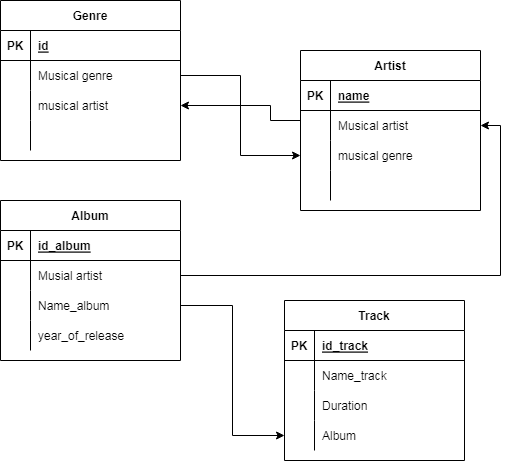

The diagram above was exported from draw.io. Its source (the exported page's mxGraphModel, read from the mxfile embedded in the PNG):
<mxGraphModel dx="1422" dy="794" grid="1" gridSize="10" guides="1" tooltips="1" connect="1" arrows="1" fold="1" page="1" pageScale="1" pageWidth="827" pageHeight="1169" math="0" shadow="0">
  <root>
    <mxCell id="0" />
    <mxCell id="1" parent="0" />
    <mxCell id="njgo1OBMC00gVKWGOyq1-15" value="Genre" style="shape=table;startSize=30;container=1;collapsible=1;childLayout=tableLayout;fixedRows=1;rowLines=0;fontStyle=1;align=center;resizeLast=1;" vertex="1" parent="1">
      <mxGeometry x="40" y="80" width="180" height="160" as="geometry" />
    </mxCell>
    <mxCell id="njgo1OBMC00gVKWGOyq1-16" value="" style="shape=tableRow;horizontal=0;startSize=0;swimlaneHead=0;swimlaneBody=0;fillColor=none;collapsible=0;dropTarget=0;points=[[0,0.5],[1,0.5]];portConstraint=eastwest;top=0;left=0;right=0;bottom=1;" vertex="1" parent="njgo1OBMC00gVKWGOyq1-15">
      <mxGeometry y="30" width="180" height="30" as="geometry" />
    </mxCell>
    <mxCell id="njgo1OBMC00gVKWGOyq1-17" value="PK" style="shape=partialRectangle;connectable=0;fillColor=none;top=0;left=0;bottom=0;right=0;fontStyle=1;overflow=hidden;" vertex="1" parent="njgo1OBMC00gVKWGOyq1-16">
      <mxGeometry width="30" height="30" as="geometry">
        <mxRectangle width="30" height="30" as="alternateBounds" />
      </mxGeometry>
    </mxCell>
    <mxCell id="njgo1OBMC00gVKWGOyq1-18" value="id" style="shape=partialRectangle;connectable=0;fillColor=none;top=0;left=0;bottom=0;right=0;align=left;spacingLeft=6;fontStyle=5;overflow=hidden;" vertex="1" parent="njgo1OBMC00gVKWGOyq1-16">
      <mxGeometry x="30" width="150" height="30" as="geometry">
        <mxRectangle width="150" height="30" as="alternateBounds" />
      </mxGeometry>
    </mxCell>
    <mxCell id="njgo1OBMC00gVKWGOyq1-19" value="" style="shape=tableRow;horizontal=0;startSize=0;swimlaneHead=0;swimlaneBody=0;fillColor=none;collapsible=0;dropTarget=0;points=[[0,0.5],[1,0.5]];portConstraint=eastwest;top=0;left=0;right=0;bottom=0;" vertex="1" parent="njgo1OBMC00gVKWGOyq1-15">
      <mxGeometry y="60" width="180" height="30" as="geometry" />
    </mxCell>
    <mxCell id="njgo1OBMC00gVKWGOyq1-20" value="" style="shape=partialRectangle;connectable=0;fillColor=none;top=0;left=0;bottom=0;right=0;editable=1;overflow=hidden;" vertex="1" parent="njgo1OBMC00gVKWGOyq1-19">
      <mxGeometry width="30" height="30" as="geometry">
        <mxRectangle width="30" height="30" as="alternateBounds" />
      </mxGeometry>
    </mxCell>
    <mxCell id="njgo1OBMC00gVKWGOyq1-21" value="Musical genre" style="shape=partialRectangle;connectable=0;fillColor=none;top=0;left=0;bottom=0;right=0;align=left;spacingLeft=6;overflow=hidden;" vertex="1" parent="njgo1OBMC00gVKWGOyq1-19">
      <mxGeometry x="30" width="150" height="30" as="geometry">
        <mxRectangle width="150" height="30" as="alternateBounds" />
      </mxGeometry>
    </mxCell>
    <mxCell id="njgo1OBMC00gVKWGOyq1-22" value="" style="shape=tableRow;horizontal=0;startSize=0;swimlaneHead=0;swimlaneBody=0;fillColor=none;collapsible=0;dropTarget=0;points=[[0,0.5],[1,0.5]];portConstraint=eastwest;top=0;left=0;right=0;bottom=0;" vertex="1" parent="njgo1OBMC00gVKWGOyq1-15">
      <mxGeometry y="90" width="180" height="30" as="geometry" />
    </mxCell>
    <mxCell id="njgo1OBMC00gVKWGOyq1-23" value="" style="shape=partialRectangle;connectable=0;fillColor=none;top=0;left=0;bottom=0;right=0;editable=1;overflow=hidden;" vertex="1" parent="njgo1OBMC00gVKWGOyq1-22">
      <mxGeometry width="30" height="30" as="geometry">
        <mxRectangle width="30" height="30" as="alternateBounds" />
      </mxGeometry>
    </mxCell>
    <mxCell id="njgo1OBMC00gVKWGOyq1-24" value="musical artist" style="shape=partialRectangle;connectable=0;fillColor=none;top=0;left=0;bottom=0;right=0;align=left;spacingLeft=6;overflow=hidden;" vertex="1" parent="njgo1OBMC00gVKWGOyq1-22">
      <mxGeometry x="30" width="150" height="30" as="geometry">
        <mxRectangle width="150" height="30" as="alternateBounds" />
      </mxGeometry>
    </mxCell>
    <mxCell id="njgo1OBMC00gVKWGOyq1-25" value="" style="shape=tableRow;horizontal=0;startSize=0;swimlaneHead=0;swimlaneBody=0;fillColor=none;collapsible=0;dropTarget=0;points=[[0,0.5],[1,0.5]];portConstraint=eastwest;top=0;left=0;right=0;bottom=0;" vertex="1" parent="njgo1OBMC00gVKWGOyq1-15">
      <mxGeometry y="120" width="180" height="30" as="geometry" />
    </mxCell>
    <mxCell id="njgo1OBMC00gVKWGOyq1-26" value="" style="shape=partialRectangle;connectable=0;fillColor=none;top=0;left=0;bottom=0;right=0;editable=1;overflow=hidden;" vertex="1" parent="njgo1OBMC00gVKWGOyq1-25">
      <mxGeometry width="30" height="30" as="geometry">
        <mxRectangle width="30" height="30" as="alternateBounds" />
      </mxGeometry>
    </mxCell>
    <mxCell id="njgo1OBMC00gVKWGOyq1-27" value="" style="shape=partialRectangle;connectable=0;fillColor=none;top=0;left=0;bottom=0;right=0;align=left;spacingLeft=6;overflow=hidden;" vertex="1" parent="njgo1OBMC00gVKWGOyq1-25">
      <mxGeometry x="30" width="150" height="30" as="geometry">
        <mxRectangle width="150" height="30" as="alternateBounds" />
      </mxGeometry>
    </mxCell>
    <mxCell id="njgo1OBMC00gVKWGOyq1-28" value="Artist" style="shape=table;startSize=30;container=1;collapsible=1;childLayout=tableLayout;fixedRows=1;rowLines=0;fontStyle=1;align=center;resizeLast=1;" vertex="1" parent="1">
      <mxGeometry x="340" y="130" width="180" height="160" as="geometry" />
    </mxCell>
    <mxCell id="njgo1OBMC00gVKWGOyq1-29" value="" style="shape=tableRow;horizontal=0;startSize=0;swimlaneHead=0;swimlaneBody=0;fillColor=none;collapsible=0;dropTarget=0;points=[[0,0.5],[1,0.5]];portConstraint=eastwest;top=0;left=0;right=0;bottom=1;" vertex="1" parent="njgo1OBMC00gVKWGOyq1-28">
      <mxGeometry y="30" width="180" height="30" as="geometry" />
    </mxCell>
    <mxCell id="njgo1OBMC00gVKWGOyq1-30" value="PK" style="shape=partialRectangle;connectable=0;fillColor=none;top=0;left=0;bottom=0;right=0;fontStyle=1;overflow=hidden;" vertex="1" parent="njgo1OBMC00gVKWGOyq1-29">
      <mxGeometry width="30" height="30" as="geometry">
        <mxRectangle width="30" height="30" as="alternateBounds" />
      </mxGeometry>
    </mxCell>
    <mxCell id="njgo1OBMC00gVKWGOyq1-31" value="name" style="shape=partialRectangle;connectable=0;fillColor=none;top=0;left=0;bottom=0;right=0;align=left;spacingLeft=6;fontStyle=5;overflow=hidden;" vertex="1" parent="njgo1OBMC00gVKWGOyq1-29">
      <mxGeometry x="30" width="150" height="30" as="geometry">
        <mxRectangle width="150" height="30" as="alternateBounds" />
      </mxGeometry>
    </mxCell>
    <mxCell id="njgo1OBMC00gVKWGOyq1-32" value="" style="shape=tableRow;horizontal=0;startSize=0;swimlaneHead=0;swimlaneBody=0;fillColor=none;collapsible=0;dropTarget=0;points=[[0,0.5],[1,0.5]];portConstraint=eastwest;top=0;left=0;right=0;bottom=0;" vertex="1" parent="njgo1OBMC00gVKWGOyq1-28">
      <mxGeometry y="60" width="180" height="30" as="geometry" />
    </mxCell>
    <mxCell id="njgo1OBMC00gVKWGOyq1-33" value="" style="shape=partialRectangle;connectable=0;fillColor=none;top=0;left=0;bottom=0;right=0;editable=1;overflow=hidden;" vertex="1" parent="njgo1OBMC00gVKWGOyq1-32">
      <mxGeometry width="30" height="30" as="geometry">
        <mxRectangle width="30" height="30" as="alternateBounds" />
      </mxGeometry>
    </mxCell>
    <mxCell id="njgo1OBMC00gVKWGOyq1-34" value="Musical artist" style="shape=partialRectangle;connectable=0;fillColor=none;top=0;left=0;bottom=0;right=0;align=left;spacingLeft=6;overflow=hidden;" vertex="1" parent="njgo1OBMC00gVKWGOyq1-32">
      <mxGeometry x="30" width="150" height="30" as="geometry">
        <mxRectangle width="150" height="30" as="alternateBounds" />
      </mxGeometry>
    </mxCell>
    <mxCell id="njgo1OBMC00gVKWGOyq1-35" value="" style="shape=tableRow;horizontal=0;startSize=0;swimlaneHead=0;swimlaneBody=0;fillColor=none;collapsible=0;dropTarget=0;points=[[0,0.5],[1,0.5]];portConstraint=eastwest;top=0;left=0;right=0;bottom=0;" vertex="1" parent="njgo1OBMC00gVKWGOyq1-28">
      <mxGeometry y="90" width="180" height="30" as="geometry" />
    </mxCell>
    <mxCell id="njgo1OBMC00gVKWGOyq1-36" value="" style="shape=partialRectangle;connectable=0;fillColor=none;top=0;left=0;bottom=0;right=0;editable=1;overflow=hidden;" vertex="1" parent="njgo1OBMC00gVKWGOyq1-35">
      <mxGeometry width="30" height="30" as="geometry">
        <mxRectangle width="30" height="30" as="alternateBounds" />
      </mxGeometry>
    </mxCell>
    <mxCell id="njgo1OBMC00gVKWGOyq1-37" value="musical genre" style="shape=partialRectangle;connectable=0;fillColor=none;top=0;left=0;bottom=0;right=0;align=left;spacingLeft=6;overflow=hidden;" vertex="1" parent="njgo1OBMC00gVKWGOyq1-35">
      <mxGeometry x="30" width="150" height="30" as="geometry">
        <mxRectangle width="150" height="30" as="alternateBounds" />
      </mxGeometry>
    </mxCell>
    <mxCell id="njgo1OBMC00gVKWGOyq1-38" value="" style="shape=tableRow;horizontal=0;startSize=0;swimlaneHead=0;swimlaneBody=0;fillColor=none;collapsible=0;dropTarget=0;points=[[0,0.5],[1,0.5]];portConstraint=eastwest;top=0;left=0;right=0;bottom=0;" vertex="1" parent="njgo1OBMC00gVKWGOyq1-28">
      <mxGeometry y="120" width="180" height="30" as="geometry" />
    </mxCell>
    <mxCell id="njgo1OBMC00gVKWGOyq1-39" value="" style="shape=partialRectangle;connectable=0;fillColor=none;top=0;left=0;bottom=0;right=0;editable=1;overflow=hidden;" vertex="1" parent="njgo1OBMC00gVKWGOyq1-38">
      <mxGeometry width="30" height="30" as="geometry">
        <mxRectangle width="30" height="30" as="alternateBounds" />
      </mxGeometry>
    </mxCell>
    <mxCell id="njgo1OBMC00gVKWGOyq1-40" value="" style="shape=partialRectangle;connectable=0;fillColor=none;top=0;left=0;bottom=0;right=0;align=left;spacingLeft=6;overflow=hidden;" vertex="1" parent="njgo1OBMC00gVKWGOyq1-38">
      <mxGeometry x="30" width="150" height="30" as="geometry">
        <mxRectangle width="150" height="30" as="alternateBounds" />
      </mxGeometry>
    </mxCell>
    <mxCell id="njgo1OBMC00gVKWGOyq1-41" value="Album" style="shape=table;startSize=30;container=1;collapsible=1;childLayout=tableLayout;fixedRows=1;rowLines=0;fontStyle=1;align=center;resizeLast=1;" vertex="1" parent="1">
      <mxGeometry x="40" y="280" width="180" height="160" as="geometry" />
    </mxCell>
    <mxCell id="njgo1OBMC00gVKWGOyq1-42" value="" style="shape=tableRow;horizontal=0;startSize=0;swimlaneHead=0;swimlaneBody=0;fillColor=none;collapsible=0;dropTarget=0;points=[[0,0.5],[1,0.5]];portConstraint=eastwest;top=0;left=0;right=0;bottom=1;" vertex="1" parent="njgo1OBMC00gVKWGOyq1-41">
      <mxGeometry y="30" width="180" height="30" as="geometry" />
    </mxCell>
    <mxCell id="njgo1OBMC00gVKWGOyq1-43" value="PK" style="shape=partialRectangle;connectable=0;fillColor=none;top=0;left=0;bottom=0;right=0;fontStyle=1;overflow=hidden;" vertex="1" parent="njgo1OBMC00gVKWGOyq1-42">
      <mxGeometry width="30" height="30" as="geometry">
        <mxRectangle width="30" height="30" as="alternateBounds" />
      </mxGeometry>
    </mxCell>
    <mxCell id="njgo1OBMC00gVKWGOyq1-44" value="id_album" style="shape=partialRectangle;connectable=0;fillColor=none;top=0;left=0;bottom=0;right=0;align=left;spacingLeft=6;fontStyle=5;overflow=hidden;" vertex="1" parent="njgo1OBMC00gVKWGOyq1-42">
      <mxGeometry x="30" width="150" height="30" as="geometry">
        <mxRectangle width="150" height="30" as="alternateBounds" />
      </mxGeometry>
    </mxCell>
    <mxCell id="njgo1OBMC00gVKWGOyq1-45" value="" style="shape=tableRow;horizontal=0;startSize=0;swimlaneHead=0;swimlaneBody=0;fillColor=none;collapsible=0;dropTarget=0;points=[[0,0.5],[1,0.5]];portConstraint=eastwest;top=0;left=0;right=0;bottom=0;" vertex="1" parent="njgo1OBMC00gVKWGOyq1-41">
      <mxGeometry y="60" width="180" height="30" as="geometry" />
    </mxCell>
    <mxCell id="njgo1OBMC00gVKWGOyq1-46" value="" style="shape=partialRectangle;connectable=0;fillColor=none;top=0;left=0;bottom=0;right=0;editable=1;overflow=hidden;" vertex="1" parent="njgo1OBMC00gVKWGOyq1-45">
      <mxGeometry width="30" height="30" as="geometry">
        <mxRectangle width="30" height="30" as="alternateBounds" />
      </mxGeometry>
    </mxCell>
    <mxCell id="njgo1OBMC00gVKWGOyq1-47" value="Musial artist" style="shape=partialRectangle;connectable=0;fillColor=none;top=0;left=0;bottom=0;right=0;align=left;spacingLeft=6;overflow=hidden;" vertex="1" parent="njgo1OBMC00gVKWGOyq1-45">
      <mxGeometry x="30" width="150" height="30" as="geometry">
        <mxRectangle width="150" height="30" as="alternateBounds" />
      </mxGeometry>
    </mxCell>
    <mxCell id="njgo1OBMC00gVKWGOyq1-48" value="" style="shape=tableRow;horizontal=0;startSize=0;swimlaneHead=0;swimlaneBody=0;fillColor=none;collapsible=0;dropTarget=0;points=[[0,0.5],[1,0.5]];portConstraint=eastwest;top=0;left=0;right=0;bottom=0;" vertex="1" parent="njgo1OBMC00gVKWGOyq1-41">
      <mxGeometry y="90" width="180" height="30" as="geometry" />
    </mxCell>
    <mxCell id="njgo1OBMC00gVKWGOyq1-49" value="" style="shape=partialRectangle;connectable=0;fillColor=none;top=0;left=0;bottom=0;right=0;editable=1;overflow=hidden;" vertex="1" parent="njgo1OBMC00gVKWGOyq1-48">
      <mxGeometry width="30" height="30" as="geometry">
        <mxRectangle width="30" height="30" as="alternateBounds" />
      </mxGeometry>
    </mxCell>
    <mxCell id="njgo1OBMC00gVKWGOyq1-50" value="Name_album" style="shape=partialRectangle;connectable=0;fillColor=none;top=0;left=0;bottom=0;right=0;align=left;spacingLeft=6;overflow=hidden;" vertex="1" parent="njgo1OBMC00gVKWGOyq1-48">
      <mxGeometry x="30" width="150" height="30" as="geometry">
        <mxRectangle width="150" height="30" as="alternateBounds" />
      </mxGeometry>
    </mxCell>
    <mxCell id="njgo1OBMC00gVKWGOyq1-51" value="" style="shape=tableRow;horizontal=0;startSize=0;swimlaneHead=0;swimlaneBody=0;fillColor=none;collapsible=0;dropTarget=0;points=[[0,0.5],[1,0.5]];portConstraint=eastwest;top=0;left=0;right=0;bottom=0;" vertex="1" parent="njgo1OBMC00gVKWGOyq1-41">
      <mxGeometry y="120" width="180" height="30" as="geometry" />
    </mxCell>
    <mxCell id="njgo1OBMC00gVKWGOyq1-52" value="" style="shape=partialRectangle;connectable=0;fillColor=none;top=0;left=0;bottom=0;right=0;editable=1;overflow=hidden;" vertex="1" parent="njgo1OBMC00gVKWGOyq1-51">
      <mxGeometry width="30" height="30" as="geometry">
        <mxRectangle width="30" height="30" as="alternateBounds" />
      </mxGeometry>
    </mxCell>
    <mxCell id="njgo1OBMC00gVKWGOyq1-53" value="year_of_release " style="shape=partialRectangle;connectable=0;fillColor=none;top=0;left=0;bottom=0;right=0;align=left;spacingLeft=6;overflow=hidden;" vertex="1" parent="njgo1OBMC00gVKWGOyq1-51">
      <mxGeometry x="30" width="150" height="30" as="geometry">
        <mxRectangle width="150" height="30" as="alternateBounds" />
      </mxGeometry>
    </mxCell>
    <mxCell id="njgo1OBMC00gVKWGOyq1-67" style="edgeStyle=orthogonalEdgeStyle;rounded=0;orthogonalLoop=1;jettySize=auto;html=1;exitX=0;exitY=0.5;exitDx=0;exitDy=0;" edge="1" parent="1" source="njgo1OBMC00gVKWGOyq1-32" target="njgo1OBMC00gVKWGOyq1-22">
      <mxGeometry relative="1" as="geometry">
        <Array as="points">
          <mxPoint x="340" y="200" />
          <mxPoint x="310" y="200" />
          <mxPoint x="310" y="185" />
        </Array>
      </mxGeometry>
    </mxCell>
    <mxCell id="njgo1OBMC00gVKWGOyq1-68" style="edgeStyle=orthogonalEdgeStyle;rounded=0;orthogonalLoop=1;jettySize=auto;html=1;entryX=0;entryY=0.5;entryDx=0;entryDy=0;" edge="1" parent="1" source="njgo1OBMC00gVKWGOyq1-19" target="njgo1OBMC00gVKWGOyq1-35">
      <mxGeometry relative="1" as="geometry">
        <mxPoint x="280" y="210" as="targetPoint" />
        <Array as="points">
          <mxPoint x="280" y="155" />
          <mxPoint x="280" y="235" />
        </Array>
      </mxGeometry>
    </mxCell>
    <mxCell id="njgo1OBMC00gVKWGOyq1-69" style="edgeStyle=orthogonalEdgeStyle;rounded=0;orthogonalLoop=1;jettySize=auto;html=1;entryX=1;entryY=0.5;entryDx=0;entryDy=0;" edge="1" parent="1" source="njgo1OBMC00gVKWGOyq1-45" target="njgo1OBMC00gVKWGOyq1-32">
      <mxGeometry relative="1" as="geometry" />
    </mxCell>
    <mxCell id="njgo1OBMC00gVKWGOyq1-70" value="Track" style="shape=table;startSize=30;container=1;collapsible=1;childLayout=tableLayout;fixedRows=1;rowLines=0;fontStyle=1;align=center;resizeLast=1;" vertex="1" parent="1">
      <mxGeometry x="324" y="380" width="180" height="160" as="geometry" />
    </mxCell>
    <mxCell id="njgo1OBMC00gVKWGOyq1-71" value="" style="shape=tableRow;horizontal=0;startSize=0;swimlaneHead=0;swimlaneBody=0;fillColor=none;collapsible=0;dropTarget=0;points=[[0,0.5],[1,0.5]];portConstraint=eastwest;top=0;left=0;right=0;bottom=1;" vertex="1" parent="njgo1OBMC00gVKWGOyq1-70">
      <mxGeometry y="30" width="180" height="30" as="geometry" />
    </mxCell>
    <mxCell id="njgo1OBMC00gVKWGOyq1-72" value="PK" style="shape=partialRectangle;connectable=0;fillColor=none;top=0;left=0;bottom=0;right=0;fontStyle=1;overflow=hidden;" vertex="1" parent="njgo1OBMC00gVKWGOyq1-71">
      <mxGeometry width="30" height="30" as="geometry">
        <mxRectangle width="30" height="30" as="alternateBounds" />
      </mxGeometry>
    </mxCell>
    <mxCell id="njgo1OBMC00gVKWGOyq1-73" value="id_track" style="shape=partialRectangle;connectable=0;fillColor=none;top=0;left=0;bottom=0;right=0;align=left;spacingLeft=6;fontStyle=5;overflow=hidden;" vertex="1" parent="njgo1OBMC00gVKWGOyq1-71">
      <mxGeometry x="30" width="150" height="30" as="geometry">
        <mxRectangle width="150" height="30" as="alternateBounds" />
      </mxGeometry>
    </mxCell>
    <mxCell id="njgo1OBMC00gVKWGOyq1-74" value="" style="shape=tableRow;horizontal=0;startSize=0;swimlaneHead=0;swimlaneBody=0;fillColor=none;collapsible=0;dropTarget=0;points=[[0,0.5],[1,0.5]];portConstraint=eastwest;top=0;left=0;right=0;bottom=0;" vertex="1" parent="njgo1OBMC00gVKWGOyq1-70">
      <mxGeometry y="60" width="180" height="30" as="geometry" />
    </mxCell>
    <mxCell id="njgo1OBMC00gVKWGOyq1-75" value="" style="shape=partialRectangle;connectable=0;fillColor=none;top=0;left=0;bottom=0;right=0;editable=1;overflow=hidden;" vertex="1" parent="njgo1OBMC00gVKWGOyq1-74">
      <mxGeometry width="30" height="30" as="geometry">
        <mxRectangle width="30" height="30" as="alternateBounds" />
      </mxGeometry>
    </mxCell>
    <mxCell id="njgo1OBMC00gVKWGOyq1-76" value="Name_track" style="shape=partialRectangle;connectable=0;fillColor=none;top=0;left=0;bottom=0;right=0;align=left;spacingLeft=6;overflow=hidden;" vertex="1" parent="njgo1OBMC00gVKWGOyq1-74">
      <mxGeometry x="30" width="150" height="30" as="geometry">
        <mxRectangle width="150" height="30" as="alternateBounds" />
      </mxGeometry>
    </mxCell>
    <mxCell id="njgo1OBMC00gVKWGOyq1-77" value="" style="shape=tableRow;horizontal=0;startSize=0;swimlaneHead=0;swimlaneBody=0;fillColor=none;collapsible=0;dropTarget=0;points=[[0,0.5],[1,0.5]];portConstraint=eastwest;top=0;left=0;right=0;bottom=0;" vertex="1" parent="njgo1OBMC00gVKWGOyq1-70">
      <mxGeometry y="90" width="180" height="30" as="geometry" />
    </mxCell>
    <mxCell id="njgo1OBMC00gVKWGOyq1-78" value="" style="shape=partialRectangle;connectable=0;fillColor=none;top=0;left=0;bottom=0;right=0;editable=1;overflow=hidden;" vertex="1" parent="njgo1OBMC00gVKWGOyq1-77">
      <mxGeometry width="30" height="30" as="geometry">
        <mxRectangle width="30" height="30" as="alternateBounds" />
      </mxGeometry>
    </mxCell>
    <mxCell id="njgo1OBMC00gVKWGOyq1-79" value="Duration" style="shape=partialRectangle;connectable=0;fillColor=none;top=0;left=0;bottom=0;right=0;align=left;spacingLeft=6;overflow=hidden;" vertex="1" parent="njgo1OBMC00gVKWGOyq1-77">
      <mxGeometry x="30" width="150" height="30" as="geometry">
        <mxRectangle width="150" height="30" as="alternateBounds" />
      </mxGeometry>
    </mxCell>
    <mxCell id="njgo1OBMC00gVKWGOyq1-80" value="" style="shape=tableRow;horizontal=0;startSize=0;swimlaneHead=0;swimlaneBody=0;fillColor=none;collapsible=0;dropTarget=0;points=[[0,0.5],[1,0.5]];portConstraint=eastwest;top=0;left=0;right=0;bottom=0;" vertex="1" parent="njgo1OBMC00gVKWGOyq1-70">
      <mxGeometry y="120" width="180" height="30" as="geometry" />
    </mxCell>
    <mxCell id="njgo1OBMC00gVKWGOyq1-81" value="" style="shape=partialRectangle;connectable=0;fillColor=none;top=0;left=0;bottom=0;right=0;editable=1;overflow=hidden;" vertex="1" parent="njgo1OBMC00gVKWGOyq1-80">
      <mxGeometry width="30" height="30" as="geometry">
        <mxRectangle width="30" height="30" as="alternateBounds" />
      </mxGeometry>
    </mxCell>
    <mxCell id="njgo1OBMC00gVKWGOyq1-82" value="Album" style="shape=partialRectangle;connectable=0;fillColor=none;top=0;left=0;bottom=0;right=0;align=left;spacingLeft=6;overflow=hidden;" vertex="1" parent="njgo1OBMC00gVKWGOyq1-80">
      <mxGeometry x="30" width="150" height="30" as="geometry">
        <mxRectangle width="150" height="30" as="alternateBounds" />
      </mxGeometry>
    </mxCell>
    <mxCell id="njgo1OBMC00gVKWGOyq1-83" style="edgeStyle=orthogonalEdgeStyle;rounded=0;orthogonalLoop=1;jettySize=auto;html=1;entryX=0;entryY=0.5;entryDx=0;entryDy=0;" edge="1" parent="1" source="njgo1OBMC00gVKWGOyq1-48" target="njgo1OBMC00gVKWGOyq1-80">
      <mxGeometry relative="1" as="geometry" />
    </mxCell>
  </root>
</mxGraphModel>